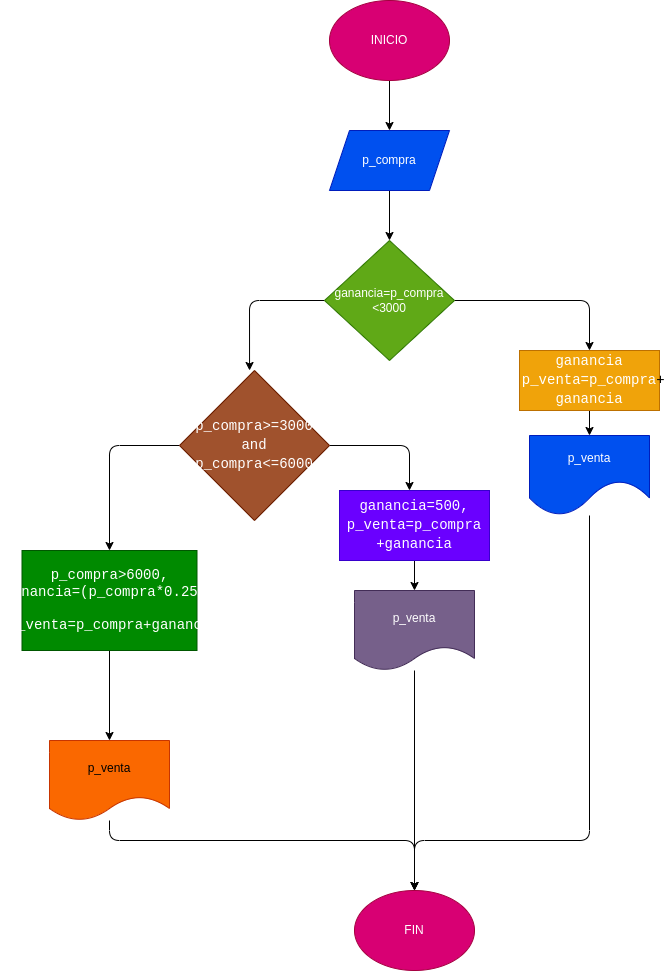

The diagram above was exported from draw.io. Its source (the exported page's mxGraphModel, read from the mxfile embedded in the PNG):
<mxGraphModel dx="1489" dy="411" grid="1" gridSize="10" guides="1" tooltips="1" connect="1" arrows="1" fold="1" page="1" pageScale="1" pageWidth="827" pageHeight="1169" math="0" shadow="0">
  <root>
    <mxCell id="0" />
    <mxCell id="1" parent="0" />
    <mxCell id="4" value="" style="edgeStyle=none;html=1;" parent="1" source="2" target="3" edge="1">
      <mxGeometry relative="1" as="geometry" />
    </mxCell>
    <mxCell id="2" value="INICIO" style="ellipse;whiteSpace=wrap;html=1;fillColor=#d80073;fontColor=#ffffff;strokeColor=#A50040;" parent="1" vertex="1">
      <mxGeometry x="300" y="70" width="120" height="80" as="geometry" />
    </mxCell>
    <mxCell id="23" style="edgeStyle=none;html=1;" parent="1" source="3" target="5" edge="1">
      <mxGeometry relative="1" as="geometry" />
    </mxCell>
    <mxCell id="3" value="p_compra" style="shape=parallelogram;perimeter=parallelogramPerimeter;whiteSpace=wrap;html=1;fixedSize=1;fillColor=#0050ef;fontColor=#ffffff;strokeColor=#001DBC;" parent="1" vertex="1">
      <mxGeometry x="300" y="200" width="120" height="60" as="geometry" />
    </mxCell>
    <mxCell id="32" value="" style="edgeStyle=none;html=1;" parent="1" source="5" edge="1">
      <mxGeometry relative="1" as="geometry">
        <mxPoint x="560" y="420" as="targetPoint" />
        <Array as="points">
          <mxPoint x="560" y="370" />
        </Array>
      </mxGeometry>
    </mxCell>
    <mxCell id="37" style="edgeStyle=none;html=1;entryX=0.467;entryY=0;entryDx=0;entryDy=0;entryPerimeter=0;fontColor=#FFFFFF;" parent="1" source="5" target="36" edge="1">
      <mxGeometry relative="1" as="geometry">
        <Array as="points">
          <mxPoint x="220" y="370" />
        </Array>
      </mxGeometry>
    </mxCell>
    <mxCell id="5" value="ganancia=p_compra&lt;br&gt;&amp;lt;3000" style="rhombus;whiteSpace=wrap;html=1;fillColor=#60a917;fontColor=#ffffff;strokeColor=#2D7600;" parent="1" vertex="1">
      <mxGeometry x="295" y="310" width="130" height="120" as="geometry" />
    </mxCell>
    <mxCell id="50" style="edgeStyle=none;html=1;fontColor=#FFFFFF;entryX=0.5;entryY=0;entryDx=0;entryDy=0;" parent="1" source="31" target="47" edge="1">
      <mxGeometry relative="1" as="geometry">
        <mxPoint x="380" y="910" as="targetPoint" />
        <Array as="points">
          <mxPoint x="560" y="910" />
          <mxPoint x="385" y="910" />
        </Array>
      </mxGeometry>
    </mxCell>
    <mxCell id="31" value="p_venta" style="shape=document;whiteSpace=wrap;html=1;boundedLbl=1;fillColor=#0050ef;strokeColor=#001DBC;fontColor=#ffffff;size=0.4375;" parent="1" vertex="1">
      <mxGeometry x="500" y="505" width="120" height="80" as="geometry" />
    </mxCell>
    <mxCell id="35" value="" style="edgeStyle=none;html=1;" parent="1" source="33" target="31" edge="1">
      <mxGeometry relative="1" as="geometry" />
    </mxCell>
    <mxCell id="33" value="&lt;div style=&quot;font-family: Consolas, &amp;quot;Courier New&amp;quot;, monospace; font-size: 14px; line-height: 19px;&quot;&gt;&lt;div style=&quot;&quot;&gt;&lt;font color=&quot;#ffffff&quot;&gt;ganancia&lt;/font&gt;&lt;/div&gt;&lt;div style=&quot;&quot;&gt;&lt;font color=&quot;#ffffff&quot;&gt;&amp;nbsp;p_venta=p_compra&lt;/font&gt;&lt;span style=&quot;background-color: initial;&quot;&gt;+&lt;/span&gt;&lt;/div&gt;&lt;div style=&quot;&quot;&gt;&lt;font color=&quot;#ffffff&quot;&gt;ganancia&lt;/font&gt;&lt;/div&gt;&lt;/div&gt;" style="rounded=0;whiteSpace=wrap;html=1;fillColor=#f0a30a;fontColor=#000000;strokeColor=#BD7000;" parent="1" vertex="1">
      <mxGeometry x="490" y="420" width="140" height="60" as="geometry" />
    </mxCell>
    <mxCell id="39" value="" style="edgeStyle=none;html=1;fontColor=#FFFFFF;" parent="1" source="36" edge="1">
      <mxGeometry relative="1" as="geometry">
        <mxPoint x="380" y="560" as="targetPoint" />
        <Array as="points">
          <mxPoint x="380" y="515" />
        </Array>
      </mxGeometry>
    </mxCell>
    <mxCell id="44" style="edgeStyle=none;html=1;entryX=0.5;entryY=0;entryDx=0;entryDy=0;fontColor=#FFFFFF;" parent="1" source="36" target="52" edge="1">
      <mxGeometry relative="1" as="geometry">
        <mxPoint x="80.00000000000023" y="580" as="targetPoint" />
        <Array as="points">
          <mxPoint x="80" y="515" />
        </Array>
      </mxGeometry>
    </mxCell>
    <mxCell id="36" value="&lt;div style=&quot;font-family: Consolas, &amp;quot;Courier New&amp;quot;, monospace; font-size: 14px; line-height: 19px;&quot;&gt;p_compra&amp;gt;=3000 and p_compra&amp;lt;=6000&lt;/div&gt;" style="rhombus;whiteSpace=wrap;html=1;labelBackgroundColor=none;fontColor=#ffffff;fillColor=#a0522d;strokeColor=#6D1F00;" parent="1" vertex="1">
      <mxGeometry x="150" y="440" width="150" height="150" as="geometry" />
    </mxCell>
    <mxCell id="42" value="" style="edgeStyle=none;html=1;fontColor=#FFFFFF;" parent="1" source="38" target="40" edge="1">
      <mxGeometry relative="1" as="geometry" />
    </mxCell>
    <mxCell id="38" value="&lt;div style=&quot;font-family: Consolas, &amp;quot;Courier New&amp;quot;, monospace; font-size: 14px; line-height: 19px;&quot;&gt;&lt;div style=&quot;&quot;&gt;&lt;div style=&quot;line-height: 19px;&quot;&gt;&lt;div style=&quot;&quot;&gt;ganancia=500,&lt;/div&gt;&lt;div style=&quot;&quot;&gt;&lt;span style=&quot;background-color: initial;&quot;&gt;p_venta=p_compra&lt;/span&gt;&lt;/div&gt;&lt;div style=&quot;&quot;&gt;&lt;span style=&quot;background-color: initial;&quot;&gt;+ganancia&lt;/span&gt;&lt;/div&gt;&lt;/div&gt;&lt;/div&gt;&lt;/div&gt;" style="rounded=0;whiteSpace=wrap;html=1;fillColor=#6a00ff;fontColor=#ffffff;strokeColor=#3700CC;" parent="1" vertex="1">
      <mxGeometry x="310" y="560" width="150" height="70" as="geometry" />
    </mxCell>
    <mxCell id="49" style="edgeStyle=none;html=1;fontColor=#FFFFFF;entryX=0.5;entryY=0;entryDx=0;entryDy=0;" parent="1" source="40" target="47" edge="1">
      <mxGeometry relative="1" as="geometry">
        <mxPoint x="385" y="900" as="targetPoint" />
      </mxGeometry>
    </mxCell>
    <mxCell id="40" value="p_venta" style="shape=document;whiteSpace=wrap;html=1;boundedLbl=1;fillColor=#76608a;strokeColor=#432D57;fontColor=#ffffff;" parent="1" vertex="1">
      <mxGeometry x="325" y="660" width="120" height="80" as="geometry" />
    </mxCell>
    <mxCell id="46" value="" style="edgeStyle=none;html=1;fontColor=#FFFFFF;" parent="1" source="52" target="45" edge="1">
      <mxGeometry relative="1" as="geometry">
        <mxPoint x="80.00000000000023" y="760" as="sourcePoint" />
      </mxGeometry>
    </mxCell>
    <mxCell id="48" style="edgeStyle=none;html=1;fontColor=#FFFFFF;entryX=0.5;entryY=0;entryDx=0;entryDy=0;" parent="1" source="45" target="47" edge="1">
      <mxGeometry relative="1" as="geometry">
        <mxPoint x="380" y="960" as="targetPoint" />
        <Array as="points">
          <mxPoint x="80" y="910" />
          <mxPoint x="385" y="910" />
        </Array>
      </mxGeometry>
    </mxCell>
    <mxCell id="45" value="p_venta" style="shape=document;whiteSpace=wrap;html=1;boundedLbl=1;fillColor=#fa6800;strokeColor=#C73500;fontColor=#000000;labelBackgroundColor=none;" parent="1" vertex="1">
      <mxGeometry x="20" y="810" width="120" height="80" as="geometry" />
    </mxCell>
    <mxCell id="47" value="FIN" style="ellipse;whiteSpace=wrap;html=1;labelBackgroundColor=none;fontColor=#ffffff;fillColor=#d80073;strokeColor=#A50040;" parent="1" vertex="1">
      <mxGeometry x="325" y="960" width="120" height="80" as="geometry" />
    </mxCell>
    <mxCell id="52" value="&lt;div style=&quot;font-family: Consolas, &amp;quot;Courier New&amp;quot;, monospace; font-size: 14px;&quot;&gt;p_compra&amp;gt;6000,&lt;/div&gt;&lt;div style=&quot;font-family: Consolas, &amp;quot;Courier New&amp;quot;, monospace; font-size: 14px;&quot;&gt;ganancia=(p_compra*0.25)&lt;span style=&quot;background-color: initial;&quot;&gt;&amp;nbsp; &amp;nbsp; &amp;nbsp;p_venta=p_compra+ganancia&lt;/span&gt;&lt;/div&gt;" style="rounded=0;whiteSpace=wrap;html=1;labelBackgroundColor=none;fontColor=#ffffff;fillColor=#008a00;strokeColor=#005700;" parent="1" vertex="1">
      <mxGeometry x="-7.5" y="620" width="175" height="100" as="geometry" />
    </mxCell>
  </root>
</mxGraphModel>